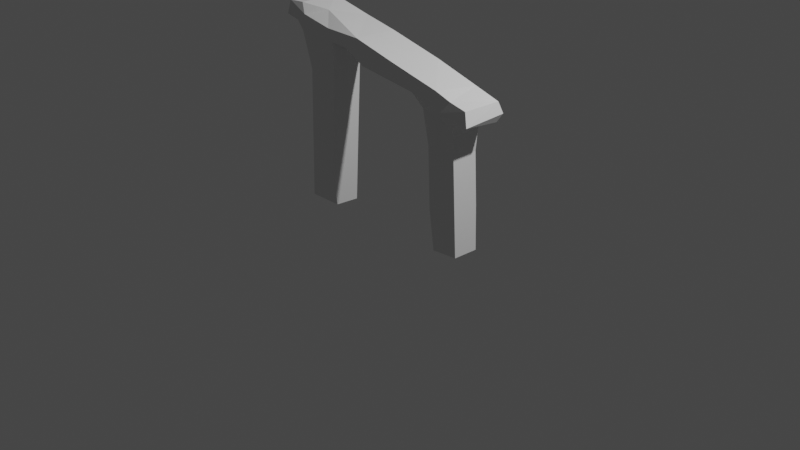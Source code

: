 # Source: Altar.blend  (saved by Blender 3.6.11; exported with 4.5.12 LTS)
import bpy
from mathutils import Matrix  # noqa: F401  (used for matrix-valued properties, if any)

bpy.ops.wm.read_factory_settings(use_empty=True)
scene = bpy.context.scene
scene.name = 'Scene'

# ---- collections
col_collection = bpy.data.collections.new('Collection'); scene.collection.children.link(col_collection)

# ---- world
world_world = bpy.data.worlds.new('World'); scene.world = world_world
world_world.use_nodes = True; world_world.node_tree.nodes.clear()
_N = world_world.node_tree.nodes; _L = world_world.node_tree.links
n0 = _N.new('ShaderNodeOutputWorld'); n0.name = 'World Output'; n0.location = (300, 300)
n1 = _N.new('ShaderNodeBackground'); n1.name = 'Background'; n1.location = (10, 300)
n1.inputs[0].default_value = (0.05088, 0.05088, 0.05088, 1.0)
_L.new(n1.outputs[0], n0.inputs[0])
n0.is_active_output = True
world_world.color = (0.05088, 0.05088, 0.05088)
world_world.use_sun_shadow = False
world_world.sun_shadow_jitter_overblur = 0.0

# ---- cameras
cam_camera = bpy.data.cameras.new('Camera')
cam_camera.clip_end = 100.0
cam_camera.ortho_scale = 7.314

# ---- lights
light_light = bpy.data.lights.new('Light', 'POINT')
light_light.transmission_factor = 0.0
light_light.energy = 1000.0
light_light.shadow_soft_size = 0.1
light_light.shadow_maximum_resolution = 0.006
light_light.use_absolute_resolution = True

# ---- meshes
me_cube = bpy.data.meshes.new('Cube')
me_cube.from_pydata([(-0.9248, -1.211, -0.9263), (-0.9178, 0.1851, -0.923), (-0.4109, -1.605, -0.4109), (-2.066, -1.859, 1.015), (-1.247, -1.885, 0.9907), (-1.857, -1.831, 1.163), (-0.7321, -1.889, 1.075), (-1.06, -1.732, 1.174), (-1.125, -1.673, 0.8849), (1.224, -1.77, 0.8845), (-1.187, 0.4116, 0.9504), (-0.8812, 0.2202, 1.183), (-0.9953, -1.229, 0.4739), (-0.993, 0.2109, 0.4988), (-0.144, -1.693, 0.4784), (0.1724, -1.119, 1.132), (0.09084, 0.47, -0.2523), (-2.064, 0.4191, 1.019), (-1.724, 0.3814, 1.164), (-0.546, 0.4351, 1.037), (0.9391, -1.478, -0.5625), (0.9734, -1.24, -0.9026), (0.8871, 0.185, -0.932), (7.699, -1.28, -0.4299), (7.875, -1.065, -0.8718), (8.107, 0.1838, -0.9268), (7.798, 0.1971, -0.7117), (9.437, 0.2027, -0.8227), (9.439, -1.205, -0.8141), (9.003, -1.249, 0.2307), (9.244, 0.2372, -0.3618), (1.068, -1.918, 1.026), (0.9716, -1.466, 0.5761), (1.28, 0.4263, 1.079), (1.249, 0.3018, 0.8966), (1.016, 0.1735, 0.5723), (2.314, -1.843, 0.8977), (3.085, -1.862, 1.029), (3.398, -1.806, 0.7757), (2.272, 0.4002, 0.8764), (3.135, 0.4103, 1.022), (5.531, -1.822, 0.9237), (6.781, -1.811, 0.7177), (6.238, 0.3636, 0.9073), (6.828, 0.3908, 0.7175), (8.564, -1.885, 0.6367), (7.455, -1.298, 0.2172), (7.13, -1.422, 0.5718), (7.283, 0.208, 0.4516), (8.522, -1.469, 0.5189), (8.258, -1.8, 0.8185), (9.063, -1.699, 0.7565), (9.327, -1.755, 0.5522), (10.03, -1.751, 0.7305), (10.29, -1.901, 0.5963), (9.006, -1.382, 0.3923), (9.024, 0.2009, 0.1815), (9.354, 0.4271, 0.5562), (10.09, 0.2865, 0.531), (8.72, 0.3128, 0.794), (10.1, 0.2922, 0.7292), (7.989, 0.345, -0.6515), (7.736, 0.3303, 0.339), (1.188, 0.453, 0.9697), (0.4109, 0.4031, 0.4664), (4.908, 0.4529, 0.8747), (3.732, 0.2786, 0.7789), (8.313, 0.4364, 0.7077), (8.764, 0.3478, 0.4047), (9.09, 0.2076, 0.4284), (10.3, 0.4499, 0.6184)], [], [(3, 4, 5), (7, 5, 6), (6, 8, 9), (8, 4, 10), (7, 6, 15), (10, 3, 17), (19, 10, 18), (10, 19, 13), (32, 20, 21), (25, 24, 26), (23, 24, 28), (0, 12, 13, 1), (14, 2, 20), (15, 6, 31), (32, 9, 14), (9, 32, 35), (37, 31, 36), (39, 9, 34), (37, 41, 43), (41, 38, 42), (50, 42, 45), (42, 38, 44), (47, 42, 44), (43, 50, 59), (50, 45, 51), (52, 45, 49), (53, 45, 54), (46, 23, 28), (50, 51, 59), (55, 52, 49), (57, 55, 69), (51, 53, 60), (58, 54, 52), (27, 25, 61), (30, 28, 27), (11, 15, 33), (64, 16, 19), (35, 21, 22), (63, 34, 35), (33, 37, 40), (40, 39, 33), (40, 66, 39), (66, 38, 39), (65, 66, 40), (44, 38, 66), (56, 30, 61), (67, 70, 57), (58, 52, 57), (6, 4, 8), (13, 8, 10), (11, 7, 15), (24, 23, 26), (30, 29, 28), (34, 9, 35), (36, 38, 37), (38, 36, 39), (43, 41, 50), (49, 45, 47), (49, 46, 55), (46, 28, 29), (46, 29, 55), (56, 29, 30), (25, 26, 61), (30, 27, 61), (63, 35, 64), (40, 43, 65), (43, 44, 65), (62, 26, 48), (68, 61, 62), (56, 61, 68), (6, 5, 4), (18, 5, 7), (3, 10, 4), (8, 13, 12), (0, 2, 14, 12), (8, 12, 14, 9), (5, 18, 17, 3), (1, 13, 19, 16), (17, 18, 10), (18, 7, 11), (19, 18, 11), (21, 20, 2, 0), (0, 1, 22, 21), (28, 24, 25, 27), (23, 46, 48, 26), (31, 6, 9), (14, 20, 32), (21, 35, 32), (15, 31, 37), (9, 36, 31), (39, 36, 9), (41, 37, 38), (50, 41, 42), (48, 46, 47), (47, 45, 42), (54, 70, 60, 53), (49, 47, 46), (53, 51, 45), (52, 54, 45), (69, 55, 29), (69, 29, 56), (55, 57, 52), (59, 51, 60), (33, 63, 19, 11), (70, 54, 58), (16, 22, 1), (26, 62, 61), (63, 64, 19), (16, 64, 35, 22), (62, 48, 44, 67), (33, 15, 37), (63, 39, 34), (33, 39, 63), (43, 40, 37), (65, 44, 66), (44, 48, 47), (44, 43, 59, 67), (62, 67, 57, 68), (60, 70, 67, 59), (68, 69, 56), (57, 69, 68), (70, 58, 57)])
me_cube.update()

# ---- objects
ob_light = bpy.data.objects.new('Light', light_light)
ob_camera = bpy.data.objects.new('Camera', cam_camera)
ob_cube = bpy.data.objects.new('Cube', me_cube)

# ---- transforms, parenting, visibility, modifiers, constraints
ob_light.location = (4.076, 1.005, 5.904)
ob_light.rotation_euler = (0.6503, 0.05522, 1.866)
ob_light.lock_rotations_4d = False
ob_light.empty_display_type = 'ARROWS'
ob_light.color = (0.0, 0.0, 0.0, 0.0)
ob_light.lineart.crease_threshold = 0.0
ob_camera.location = (7.359, -6.926, 4.958)
ob_camera.rotation_euler = (1.109, 0.0, 0.8149)
ob_camera.lock_rotations_4d = False
ob_camera.empty_display_type = 'ARROWS'
ob_camera.color = (0.0, 0.0, 0.0, 0.0)
ob_camera.display_type = 'WIRE'
ob_camera.lineart.crease_threshold = 0.0
ob_cube.location = (-0.8307, 0.0, 0.9189)
ob_cube.rotation_euler = (0.0, 0.03999, 0.0)
ob_cube.scale = (0.1998, 0.1998, 1.0)

# ---- collection membership
col_collection.objects.link(ob_light)
col_collection.objects.link(ob_camera)
col_collection.objects.link(ob_cube)

# ---- scene / render settings (as saved in the file)
scene.camera = ob_camera
scene.frame_start = 1; scene.frame_end = 250; scene.frame_set(0)
scene.render.engine = 'BLENDER_EEVEE_NEXT'
scene.cycles.sampling_pattern = 'TABULATED_SOBOL'
scene.view_settings.view_transform = 'Filmic'
bpy.context.view_layer.update()
